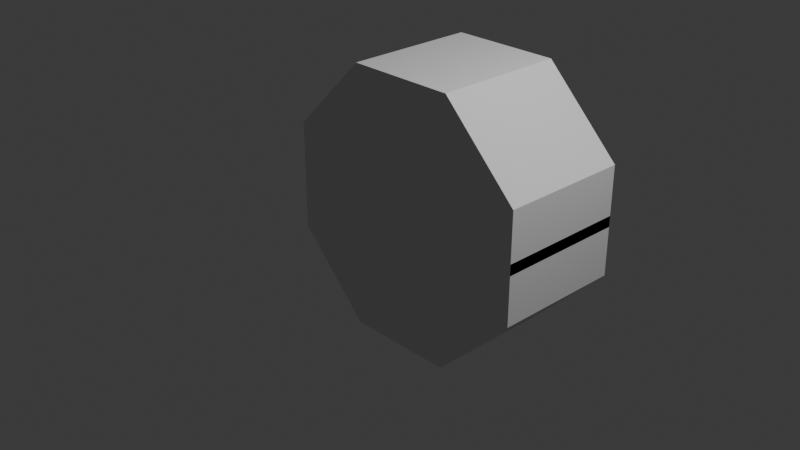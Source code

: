 # Source: backup.blend  (saved by Blender 4.5.90; exported with 4.5.12 LTS)
import bpy
from mathutils import Matrix  # noqa: F401  (used for matrix-valued properties, if any)

bpy.ops.wm.read_factory_settings(use_empty=True)
scene = bpy.context.scene
scene.name = 'Scene'

# ---- collections
col_collection = bpy.data.collections.new('Collection'); scene.collection.children.link(col_collection)

# ---- world
world_world = bpy.data.worlds.new('World'); scene.world = world_world
world_world.use_nodes = True; world_world.node_tree.nodes.clear()
_N = world_world.node_tree.nodes; _L = world_world.node_tree.links
n0 = _N.new('ShaderNodeOutputWorld'); n0.name = 'World Output'; n0.location = (200, 100)
n1 = _N.new('ShaderNodeBackground'); n1.name = 'Background'; n1.location = (-200, 100)
n1.inputs[0].default_value = (0.05088, 0.05088, 0.05088, 1.0)
_L.new(n1.outputs[0], n0.inputs[0])
n0.is_active_output = True
world_world.color = (0.05088, 0.05088, 0.05088)
world_world.sun_shadow_jitter_overblur = 0.0

# ---- cameras
cam_camera = bpy.data.cameras.new('Camera')
cam_camera.clip_end = 100.0
cam_camera.ortho_scale = 7.314

# ---- lights
light_light = bpy.data.lights.new('Light', 'POINT')
light_light.energy = 1000.0
light_light.shadow_soft_size = 0.1

# ---- meshes
me_cube_003 = bpy.data.meshes.new('Cube.003')
me_cube_003.from_pydata([(-1.5, 0.0, -0.6212), (-0.6212, 0.0, -1.5), (-0.6212, 0.0, 1.5), (-1.5, 0.0, 0.6212), (-0.6212, 1.5, -1.5), (-1.5, 1.5, -0.6212), (-1.5, 1.5, 0.6212), (-0.6212, 1.5, 1.5), (0.6212, 0.0, -1.5), (1.5, 0.0, -0.6212), (1.5, 0.0, 0.6212), (0.6212, 0.0, 1.5), (1.5, 1.5, -0.6212), (0.6212, 1.5, -1.5), (0.6212, 1.5, 1.5), (1.5, 1.5, 0.6212)], [], [(4, 1, 0, 5), (2, 7, 6, 3), (8, 13, 12, 9), (14, 11, 10, 15), (4, 13, 8, 1), (0, 3, 6, 5), (8, 9, 10, 11, 2, 3, 0, 1), (14, 7, 2, 11), (4, 5, 6, 7, 14, 15, 12, 13), (12, 15, 10, 9)])
_uv = me_cube_003.uv_layers.new(name='UVMap')
_uv.uv.foreach_set('vector', [0.1982, 0.5, 0.1982, 0.75, 0.125, 0.75, 0.125, 0.5, 0.625, 0.0, 0.625, 0.3086, 0.5518, 0.25, 0.5518, 0.0, 0.3506, 0.7988, 0.3506, 0.4512, 0.4482, 0.5, 0.4482, 0.75, 0.6494, 0.4512, 0.6494, 0.7988, 0.5518, 0.75, 0.5518, 0.5, 0.1982, 0.5, 0.3506, 0.4512, 0.3506, 0.7988, 0.1982, 0.75, 0.4482, 0.0, 0.5518, 0.0, 0.5518, 0.25, 0.4482, 0.25, 0.3506, 0.7988, 0.4482, 0.75, 0.5518, 0.75, 0.6494, 0.7988, 0.625, 0.9268, 0.5518, 1.0, 0.4482, 1.0, 0.375, 0.9268, 0.6494, 0.4512, 0.8018, 0.5, 0.8018, 0.75, 0.6494, 0.7988, 0.375, 0.3232, 0.4482, 0.25, 0.5518, 0.25, 0.625, 0.3086, 0.6494, 0.4512, 0.5518, 0.5, 0.4482, 0.5, 0.3506, 0.4512, 0.4482, 0.5, 0.5518, 0.5, 0.5518, 0.75, 0.4482, 0.75])
me_cube_003.update()
me_cube_004 = bpy.data.meshes.new('Cube.004')
me_cube_004.from_pydata([(1.438, 0.0, -0.0625), (1.438, 0.0, 0.0625), (1.438, 1.5, -0.0625), (1.438, 1.5, 0.0625), (1.5, 0.0, -0.0625), (1.5, 0.0, 0.0625), (1.5, 1.5, -0.0625), (1.5, 1.5, 0.0625)], [(0, 1)], [(2, 3, 7, 6), (6, 7, 5, 4), (2, 6, 4, 0), (7, 3, 1, 5)])
_uv = me_cube_004.uv_layers.new(name='UVMap')
_uv.uv.foreach_set('vector', [0.375, 0.25, 0.625, 0.25, 0.625, 0.5, 0.375, 0.5, 0.375, 0.5, 0.625, 0.5, 0.625, 0.75, 0.375, 0.75, 0.125, 0.5, 0.375, 0.5, 0.375, 0.75, 0.125, 0.75, 0.625, 0.5, 0.875, 0.5, 0.875, 0.75, 0.625, 0.75])
me_cube_004.update()

# ---- objects
ob_light = bpy.data.objects.new('Light', light_light)
ob_camera = bpy.data.objects.new('Camera', cam_camera)
ob_cube = bpy.data.objects.new('Cube', me_cube_003)
ob_cube_001 = bpy.data.objects.new('Cube.001', me_cube_004)

# ---- transforms, parenting, visibility, modifiers, constraints
ob_light.location = (4.076, 1.005, 5.904)
ob_light.rotation_euler = (0.6503, 0.05522, 1.866)
ob_light.lock_rotations_4d = False
ob_light.empty_display_type = 'ARROWS'
ob_light.color = (0.0, 0.0, 0.0, 0.0)
ob_light.lineart.crease_threshold = 0.0
ob_camera.location = (7.359, -6.926, 4.958)
ob_camera.rotation_euler = (1.109, 0.0, 0.8149)
ob_camera.lock_rotations_4d = False
ob_camera.empty_display_type = 'ARROWS'
ob_camera.color = (0.0, 0.0, 0.0, 0.0)
ob_camera.display_type = 'WIRE'
ob_camera.lineart.crease_threshold = 0.0
ob_cube.location = (0.0, 0.0, 0.0)
ob_cube_001.location = (0.0, 0.0, 0.0)

# ---- collection membership
col_collection.objects.link(ob_light)
col_collection.objects.link(ob_camera)
col_collection.objects.link(ob_cube)
col_collection.objects.link(ob_cube_001)

# ---- scene / render settings (as saved in the file)
scene.camera = ob_camera
scene.frame_start = 1; scene.frame_end = 250; scene.frame_set(1)
scene.render.engine = 'BLENDER_EEVEE_NEXT'
bpy.context.view_layer.update()
